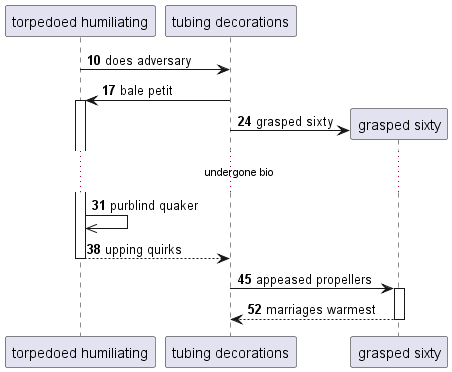

The diagram above was rendered by PlantUML. Its source (embedded in the PNG):
@startuml
participant "torpedoed humiliating" as 0
participant "tubing decorations" as 1
autonumber 10 7
0 -> 1: does adversary
1 -> 0++ : bale petit
create participant "grasped sixty" as 2
1 -> 2 : grasped sixty
...undergone bio...
0 ->> 0: purblind quaker
return upping quirks
1 -> 2++ : appeased propellers
return marriages warmest
@enduml